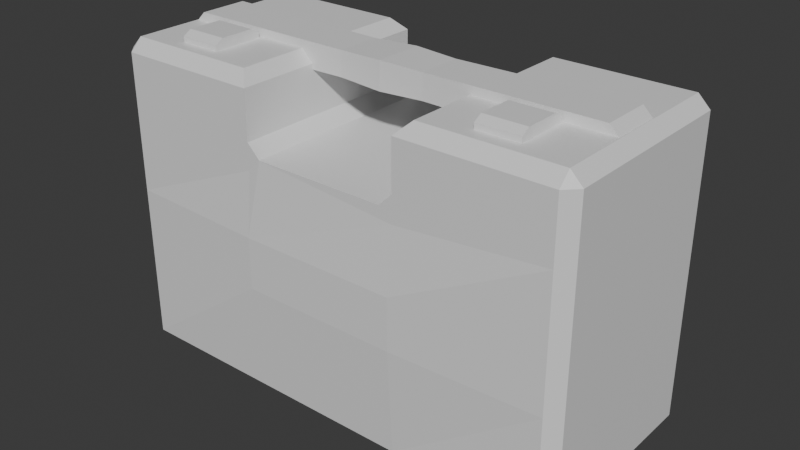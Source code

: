 # Source: apteczkapudlo.blend  (saved by Blender 4.0.36; exported with 4.5.12 LTS)
import bpy
from mathutils import Matrix  # noqa: F401  (used for matrix-valued properties, if any)

bpy.ops.wm.read_factory_settings(use_empty=True)
scene = bpy.context.scene
scene.name = 'Scene'

# ---- collections
col_collection = bpy.data.collections.new('Collection'); scene.collection.children.link(col_collection)

# ---- materials (node trees are filled in below, after node groups)
mat_material = bpy.data.materials.new('Material')
mat_material.alpha_threshold = 0.0
mat_material.use_transparent_shadow = False
mat_material.roughness = 0.5
mat_material.line_color = (0.0, 0.0, 0.0, 1.0)

# ---- node groups
ng_auto_smooth = bpy.data.node_groups.new('Auto Smooth', 'GeometryNodeTree')
_s = ng_auto_smooth.interface.new_socket(name='Geometry', in_out='OUTPUT', socket_type='NodeSocketGeometry')
_s = ng_auto_smooth.interface.new_socket(name='Geometry', in_out='INPUT', socket_type='NodeSocketGeometry')
_s = ng_auto_smooth.interface.new_socket(name='Angle', in_out='INPUT', socket_type='NodeSocketFloat')
_s.subtype = 'ANGLE'
_s.min_value = 0.0
_s.max_value = 3.142
ng_auto_smooth.is_modifier = True
_N = ng_auto_smooth.nodes; _L = ng_auto_smooth.links
n0 = _N.new('NodeGroupOutput'); n0.name = 'Group Output'; n0.location = (480, -100)
n1 = _N.new('NodeGroupInput'); n1.name = 'Group Input'; n1.location = (-420, -300)
n2 = _N.new('NodeGroupInput'); n2.name = 'Group Input.001'; n2.location = (-60, -100)
n3 = _N.new('GeometryNodeSetShadeSmooth'); n3.name = 'Set Shade Smooth'; n3.location = (120, -100)
n3.domain = 'EDGE'
n4 = _N.new('GeometryNodeSetShadeSmooth'); n4.name = 'Set Shade Smooth.001'; n4.location = (300, -100)
n5 = _N.new('GeometryNodeInputMeshEdgeAngle'); n5.name = 'Edge Angle'; n5.location = (-420, -220)
n6 = _N.new('GeometryNodeInputEdgeSmooth'); n6.name = 'Is Edge Smooth'; n6.location = (-60, -160)
n7 = _N.new('GeometryNodeInputShadeSmooth'); n7.name = 'Is Face Smooth'; n7.location = (-240, -340)
n8 = _N.new('FunctionNodeBooleanMath'); n8.name = 'Boolean Math'; n8.location = (-60, -220)
n9 = _N.new('FunctionNodeCompare'); n9.name = 'Compare'; n9.location = (-240, -180)
n9.operation = 'LESS_EQUAL'
_L.new(n5.outputs[0], n9.inputs[0])
_L.new(n4.outputs[0], n0.inputs[0])
_L.new(n1.outputs[1], n9.inputs[1])
_L.new(n9.outputs[0], n8.inputs[0])
_L.new(n7.outputs[0], n8.inputs[1])
_L.new(n2.outputs[0], n3.inputs[0])
_L.new(n6.outputs[0], n3.inputs[1])
_L.new(n3.outputs[0], n4.inputs[0])
_L.new(n8.outputs[0], n3.inputs[2])
n0.is_active_output = True

# ---- material node trees
mat_material.use_nodes = True; mat_material.node_tree.nodes.clear()
_N = mat_material.node_tree.nodes; _L = mat_material.node_tree.links
n0 = _N.new('ShaderNodeOutputMaterial'); n0.name = 'Material Output'; n0.location = (300, 300)
n1 = _N.new('ShaderNodeBsdfPrincipled'); n1.name = 'Principled BSDF'; n1.location = (10, 300)
n1.inputs[3].default_value = 1.45
_L.new(n1.outputs[0], n0.inputs[0])
n0.is_active_output = True

# ---- world
world_world = bpy.data.worlds.new('World'); scene.world = world_world
world_world.use_nodes = True; world_world.node_tree.nodes.clear()
_N = world_world.node_tree.nodes; _L = world_world.node_tree.links
n0 = _N.new('ShaderNodeOutputWorld'); n0.name = 'World Output'; n0.location = (300, 300)
n1 = _N.new('ShaderNodeBackground'); n1.name = 'Background'; n1.location = (10, 300)
n1.inputs[0].default_value = (0.05088, 0.05088, 0.05088, 1.0)
_L.new(n1.outputs[0], n0.inputs[0])
n0.is_active_output = True
world_world.color = (0.05088, 0.05088, 0.05088)
world_world.use_sun_shadow = False
world_world.sun_shadow_jitter_overblur = 0.0

# ---- meshes
me_cube = bpy.data.meshes.new('Cube')
me_cube.from_pydata([(-2.976, 2.101, -1.0), (-2.976, -2.101, -1.0), (-2.114, -5.618, -5.48), (-2.114, -1.971, -5.48), (-2.114, 5.618, -5.48), (2.114, 5.618, -5.48), (2.948, -2.101, -1.0), (2.948, 2.101, -1.0), (2.494, 6.302, 1.0), (2.809, 5.987, 1.0), (2.809, 5.987, -1.0), (2.494, 6.302, -1.0), (2.809, -5.987, 1.0), (2.494, -6.302, 1.0), (2.494, -6.302, -1.0), (2.809, -5.987, -1.0), (-2.809, 5.987, 1.0), (-2.494, 6.302, 1.0), (-2.494, 6.302, -1.0), (-2.809, 5.987, -1.0), (-2.494, -6.302, 1.0), (-2.809, -5.987, 1.0), (-2.809, -5.987, -1.0), (-2.494, -6.302, -1.0), (-2.809, -2.101, -5.165), (-2.494, -2.101, -5.48), (-2.809, -5.987, -5.165), (-2.494, -5.987, -5.48), (-2.494, -6.302, -5.165), (2.494, 6.302, -5.165), (2.809, 5.987, -5.165), (2.494, 5.987, -5.48), (-2.494, 6.302, -5.165), (-2.494, 5.987, -5.48), (-2.809, 5.987, -5.165), (2.494, -6.302, -5.165), (2.494, -5.987, -5.48), (2.809, -5.987, -5.165), (2.809, 2.101, -5.165), (2.494, 2.101, -5.48), (-2.494, 2.101, -5.48), (-2.809, 2.101, -5.165), (2.494, -2.101, -5.48), (2.809, -2.101, -5.165), (2.494, -6.302, 2.621), (2.809, -5.987, 2.621), (2.494, -5.987, 2.936), (-2.494, -6.302, 2.621), (-2.494, -5.987, 2.936), (-2.809, -5.987, 2.621), (2.809, -2.101, 2.621), (2.494, -2.416, 2.936), (-2.809, 2.101, 2.621), (-2.494, 2.416, 2.936), (-2.809, 5.987, 2.621), (-2.494, 5.987, 2.936), (-2.494, 6.302, 2.621), (2.494, 6.302, 2.621), (2.494, 5.987, 2.936), (2.809, 5.987, 2.621), (2.494, 2.416, 2.936), (2.809, 2.101, 2.621), (-2.494, -2.416, 2.936), (-2.809, -2.101, 2.621), (2.809, 2.101, 1.344), (2.809, 1.756, 1.0), (2.809, 2.101, 0.6558), (2.809, 2.445, 1.0), (2.809, -1.756, 1.0), (2.809, -2.101, 1.344), (2.809, -2.445, 1.0), (2.809, -2.101, 0.6558), (-2.809, -2.101, 1.344), (-2.809, -1.756, 1.0), (-2.809, -2.101, 0.6558), (-2.809, -2.445, 1.0), (-2.809, 1.756, 1.0), (-2.809, 2.101, 1.344), (-2.809, 2.445, 1.0), (-2.809, 2.101, 0.6558), (2.114, -5.618, -5.48), (2.114, 1.971, -5.48), (-2.114, 1.971, -5.48), (2.114, -1.971, -5.48), (1.589, -4.882, -5.126), (1.589, -1.713, -5.126), (-1.589, 1.713, -5.126), (-1.589, -1.713, -5.126), (-1.589, -4.882, -5.126), (1.589, 1.713, -5.126), (1.589, 4.882, -5.126), (-1.589, 4.882, -5.126), (-2.494, 6.302, -2.36), (-2.809, 5.987, -2.36), (2.809, 5.987, -2.36), (2.494, 6.302, -2.36), (-2.809, -5.987, -2.36), (-2.494, -6.302, -2.36), (2.809, -5.987, -2.36), (2.494, -6.302, -2.36), (2.948, 2.101, -2.36), (2.948, -2.101, -2.36), (-2.976, 2.101, -2.36), (-2.976, -2.101, -2.36), (-0.7105, -5.973, 2.448), (-0.7723, 4.838, 2.842), (-0.7105, 5.979, 2.448), (-2.119, -3.598, 2.842), (0.5927, -5.973, 2.448), (-0.7723, 3.728, 2.842), (0.5927, 5.979, 2.448), (-2.119, -4.708, 2.842), (-0.7105, 0.003148, 2.448), (-0.7105, 0.003149, 3.173), (0.5927, 0.003149, 2.448), (0.5927, 0.003148, 3.173), (-0.6418, -1.15, 2.486), (0.5241, -1.15, 3.135), (-0.6418, -1.15, 3.135), (0.5241, -1.15, 2.486), (-0.6418, 1.199, 3.135), (0.5241, 1.199, 2.486), (-0.6418, 1.199, 2.486), (0.5241, 1.199, 3.135), (-0.7105, -5.973, 2.922), (-0.707, -5.722, 3.171), (-0.707, 5.728, 3.171), (-0.7105, 5.979, 2.922), (0.5893, -5.722, 3.171), (0.5927, -5.973, 2.922), (0.5927, 5.979, 2.922), (0.5892, 5.728, 3.171), (-0.7723, -4.708, 2.842), (-2.119, 3.728, 2.842), (-0.7723, -3.598, 2.842), (-2.119, 4.838, 2.842), (-2.119, -3.598, 3.083), (-1.899, -3.598, 3.207), (-1.899, -4.708, 3.207), (-2.119, -4.708, 3.083), (-0.7723, -4.708, 3.083), (-0.9931, -4.708, 3.207), (-0.9931, -3.598, 3.207), (-0.7723, -3.598, 3.083), (-2.119, 4.838, 3.083), (-1.899, 4.838, 3.207), (-1.899, 3.728, 3.207), (-2.119, 3.728, 3.083), (-0.7723, 3.728, 3.083), (-0.9931, 3.728, 3.207), (-0.9931, 4.838, 3.207), (-0.7723, 4.838, 3.083)], [], [(99, 97, 28, 35), (69, 72, 63, 50), (3, 82, 86, 87), (94, 100, 38, 30), (14, 13, 20, 23), (8, 17, 56, 57), (77, 64, 61, 52), (10, 9, 67, 66, 7), (103, 102, 41, 24), (72, 75, 21, 49, 63), (0, 79, 78, 16, 19), (22, 21, 75, 74, 1), (92, 95, 29, 32), (64, 67, 9, 59, 61), (51, 62, 48, 46), (101, 98, 37, 43), (100, 101, 43, 38), (25, 40, 82, 3), (12, 70, 69, 50, 45), (16, 78, 77, 52, 54), (1, 74, 73, 76, 79, 0), (7, 66, 65, 68, 71, 6), (102, 93, 34, 41), (20, 13, 44, 47), (58, 55, 53, 60), (96, 103, 24, 26), (18, 17, 8, 11), (26, 27, 28), (29, 30, 31), (32, 33, 34), (35, 36, 37), (44, 45, 46), (47, 48, 49), (54, 55, 56), (57, 58, 59), (9, 10, 11, 8), (23, 20, 21, 22), (13, 14, 15, 12), (17, 18, 19, 16), (31, 33, 32, 29), (25, 27, 26, 24), (27, 36, 35, 28), (39, 31, 30, 38), (33, 40, 41, 34), (40, 25, 24, 41), (36, 42, 43, 37), (42, 39, 38, 43), (92, 32, 34, 93), (94, 30, 29, 95), (96, 26, 28, 97), (98, 15, 14, 99), (46, 48, 47, 44), (51, 46, 45, 50), (53, 55, 54, 52), (55, 58, 57, 56), (58, 60, 61, 59), (48, 62, 63, 49), (52, 61, 60, 53), (62, 51, 50, 63), (16, 54, 56, 17), (59, 9, 8, 57), (12, 45, 44, 13), (49, 21, 20, 47), (6, 71, 70, 12, 15), (64, 65, 66, 67), (68, 69, 70, 71), (72, 73, 74, 75), (76, 77, 78, 79), (76, 65, 64, 77), (72, 69, 68, 73), (65, 76, 73, 68), (33, 31, 5, 4), (39, 42, 83, 81), (36, 27, 2, 80), (27, 25, 3, 2), (40, 33, 4, 82), (31, 39, 81, 5), (42, 36, 80, 83), (87, 86, 91, 90, 89, 85, 84, 88), (81, 83, 85, 89), (82, 4, 91, 86), (83, 80, 84, 85), (2, 3, 87, 88), (80, 2, 88, 84), (5, 81, 89, 90), (4, 5, 90, 91), (37, 98, 99, 35), (22, 96, 97, 23), (10, 94, 95, 11), (18, 92, 93, 19), (22, 1, 103, 96), (0, 19, 93, 102), (7, 6, 101, 100), (6, 15, 98, 101), (18, 11, 95, 92), (1, 0, 102, 103), (10, 7, 100, 94), (14, 23, 97, 99), (106, 127, 130, 110), (119, 117, 128, 129, 108), (110, 130, 131, 123, 121), (117, 118, 125, 128), (116, 119, 108, 104), (131, 126, 120, 123), (123, 120, 113, 115), (122, 121, 114, 112), (121, 123, 115, 114), (116, 118, 113, 112), (108, 129, 124, 104), (115, 113, 118, 117), (112, 114, 119, 116), (114, 115, 117, 119), (132, 140, 141, 138, 139, 111), (106, 110, 121, 122), (122, 120, 126, 127, 106), (112, 113, 120, 122), (126, 131, 130, 127), (128, 125, 124, 129), (104, 124, 125, 118, 116), (111, 139, 136, 107), (109, 148, 149, 146, 147, 133), (134, 143, 140, 132), (107, 134, 132, 111), (107, 136, 137, 142, 143, 134), (138, 137, 136, 139), (142, 141, 140, 143), (142, 137, 138, 141), (133, 147, 144, 135), (105, 151, 148, 109), (135, 105, 109, 133), (135, 144, 145, 150, 151, 105), (146, 145, 144, 147), (150, 149, 148, 151), (150, 145, 146, 149)])
_uv = me_cube.uv_layers.new(name='UVMap')
_uv.uv.foreach_set('vector', [0.2323, 0.6854, 0.4212, 0.6854, 0.4212, 0.7915, 0.2323, 0.7915, 0.7874, 0.4849, 0.7874, 0.6976, 0.7391, 0.6976, 0.7391, 0.4849, 0.8325, 0.1705, 0.8325, 0.3197, 0.8126, 0.31, 0.8126, 0.1803, 0.4325, 0.01847, 0.4325, 0.1656, 0.3263, 0.1656, 0.3263, 0.01847, 0.2323, 0.6339, 0.2323, 0.5581, 0.4212, 0.5581, 0.4212, 0.6339, 0.2073, 0.5701, 0.01847, 0.5701, 0.01847, 0.5087, 0.2073, 0.5087, 0.7755, 0.7107, 0.7755, 0.9234, 0.7272, 0.9234, 0.7272, 0.7107, 0.484, 0.01847, 0.5597, 0.01847, 0.5597, 0.1526, 0.5467, 0.1656, 0.484, 0.1656, 0.2071, 0.3246, 0.2071, 0.1656, 0.3132, 0.1656, 0.3132, 0.3246, 0.06683, 0.3246, 0.07986, 0.3377, 0.07986, 0.4718, 0.0185, 0.4718, 0.0185, 0.3246, 0.1556, 0.1656, 0.0929, 0.1656, 0.07986, 0.1526, 0.07986, 0.01847, 0.1556, 0.01847, 0.1556, 0.4718, 0.07986, 0.4718, 0.07986, 0.3377, 0.0929, 0.3246, 0.1556, 0.3246, 0.01847, 0.6973, 0.2073, 0.6973, 0.2073, 0.8034, 0.01847, 0.8034, 0.5727, 0.1656, 0.5597, 0.1526, 0.5597, 0.01847, 0.6211, 0.01847, 0.6211, 0.1656, 0.3795, 0.8046, 0.3795, 0.9935, 0.2443, 0.9935, 0.2443, 0.8046, 0.4325, 0.3246, 0.4325, 0.4718, 0.3263, 0.4718, 0.3263, 0.3246, 0.4325, 0.1656, 0.4325, 0.3246, 0.3263, 0.3246, 0.3263, 0.1656, 0.8469, 0.1656, 0.8469, 0.3246, 0.8325, 0.3197, 0.8325, 0.1705, 0.5597, 0.4718, 0.5597, 0.3377, 0.5727, 0.3246, 0.6211, 0.3246, 0.6211, 0.4718, 0.07986, 0.01847, 0.07986, 0.1526, 0.06683, 0.1656, 0.0185, 0.1656, 0.0185, 0.01847, 0.1556, 0.3246, 0.0929, 0.3246, 0.07986, 0.3116, 0.07986, 0.1786, 0.0929, 0.1656, 0.1556, 0.1656, 0.484, 0.1656, 0.5467, 0.1656, 0.5597, 0.1786, 0.5597, 0.3116, 0.5467, 0.3246, 0.484, 0.3246, 0.2071, 0.1656, 0.2071, 0.01847, 0.3132, 0.01847, 0.3132, 0.1656, 0.4212, 0.5581, 0.2323, 0.5581, 0.2323, 0.4968, 0.4212, 0.4968, 0.5814, 0.5087, 0.5814, 0.6976, 0.4462, 0.6976, 0.4462, 0.5087, 0.2071, 0.4718, 0.2071, 0.3246, 0.3132, 0.3246, 0.3132, 0.4718, 0.01847, 0.6458, 0.01847, 0.5701, 0.2073, 0.5701, 0.2073, 0.6458, 0.8588, 0.01847, 0.8469, 0.01847, 0.8469, 0.006546, 0.2073, 0.8034, 0.2192, 0.8034, 0.2073, 0.8154, 0.01847, 0.8034, 0.01847, 0.8154, 0.006546, 0.8034, 0.658, 0.006546, 0.658, 0.01847, 0.6461, 0.01847, 0.6211, 0.4837, 0.6211, 0.4718, 0.633, 0.4718, 0.01847, 0.4837, 0.006546, 0.4718, 0.0185, 0.4718, 0.0185, 0.01847, 0.006546, 0.01847, 0.01847, 0.006546, 0.6211, 0.006546, 0.633, 0.01847, 0.6211, 0.01847, 0.2192, 0.5701, 0.2192, 0.6458, 0.2073, 0.6458, 0.2073, 0.5701, 0.1555, 0.4837, 0.07983, 0.4837, 0.07986, 0.4718, 0.1556, 0.4718, 0.5597, 0.4837, 0.484, 0.4837, 0.484, 0.4718, 0.5597, 0.4718, 0.01847, 0.5701, 0.01847, 0.6458, 0.006546, 0.6458, 0.006546, 0.5701, 0.2073, 0.8154, 0.01847, 0.8154, 0.01847, 0.8034, 0.2073, 0.8034, 0.8469, 0.1656, 0.8469, 0.01847, 0.8588, 0.01847, 0.8588, 0.1656, 0.8469, 0.01847, 0.658, 0.01847, 0.658, 0.006546, 0.8469, 0.006546, 0.658, 0.3246, 0.658, 0.4718, 0.6461, 0.4718, 0.6461, 0.3246, 0.8469, 0.4718, 0.8469, 0.3246, 0.8588, 0.3246, 0.8588, 0.4718, 0.8469, 0.3246, 0.8469, 0.1656, 0.8588, 0.1656, 0.8588, 0.3246, 0.658, 0.01847, 0.658, 0.1656, 0.6461, 0.1656, 0.6461, 0.01847, 0.658, 0.1656, 0.658, 0.3246, 0.6461, 0.3246, 0.6461, 0.1656, 0.01847, 0.6973, 0.01847, 0.8034, 0.006546, 0.8034, 0.006546, 0.6973, 0.2192, 0.6973, 0.2192, 0.8034, 0.2073, 0.8034, 0.2073, 0.6973, 0.2071, 0.4718, 0.3132, 0.4718, 0.3132, 0.4837, 0.207, 0.4837, 0.4325, 0.4718, 0.484, 0.4718, 0.484, 0.4837, 0.4325, 0.4837, 0.2443, 0.8046, 0.2443, 0.9935, 0.2323, 0.9935, 0.2323, 0.8046, 0.633, 0.3366, 0.633, 0.4718, 0.6211, 0.4718, 0.6211, 0.3246, 0.006546, 0.1537, 0.006546, 0.01847, 0.0185, 0.01847, 0.0185, 0.1656, 0.01847, 0.4968, 0.2073, 0.4968, 0.2073, 0.5087, 0.01847, 0.5087, 0.633, 0.01847, 0.633, 0.1537, 0.6211, 0.1656, 0.6211, 0.01847, 0.006546, 0.4718, 0.006546, 0.3366, 0.0185, 0.3246, 0.0185, 0.4718, 0.4343, 0.7095, 0.4343, 0.4968, 0.4462, 0.5087, 0.4462, 0.6976, 0.7272, 0.6856, 0.7272, 0.4968, 0.7391, 0.4849, 0.7391, 0.6976, 0.006546, 0.5701, 0.006546, 0.5087, 0.01847, 0.5087, 0.01847, 0.5701, 0.2192, 0.5087, 0.2192, 0.5701, 0.2073, 0.5701, 0.2073, 0.5087, 0.5597, 0.4718, 0.6211, 0.4718, 0.6211, 0.4837, 0.5597, 0.4837, 0.0185, 0.4718, 0.07986, 0.4718, 0.07983, 0.4837, 0.01847, 0.4837, 0.484, 0.3246, 0.5467, 0.3246, 0.5597, 0.3377, 0.5597, 0.4718, 0.484, 0.4718, 0.5727, 0.1656, 0.5597, 0.1786, 0.5467, 0.1656, 0.5597, 0.1526, 0.5597, 0.3116, 0.5727, 0.3246, 0.5597, 0.3377, 0.5467, 0.3246, 0.06683, 0.3246, 0.07986, 0.3116, 0.0929, 0.3246, 0.07986, 0.3377, 0.07986, 0.1786, 0.06683, 0.1656, 0.07986, 0.1526, 0.0929, 0.1656, 0.5673, 0.9353, 0.5673, 0.7226, 0.5803, 0.7226, 0.5803, 0.9353, 0.7874, 0.6976, 0.7874, 0.4849, 0.8004, 0.4849, 0.8004, 0.6976, 0.5673, 0.7226, 0.5673, 0.9353, 0.4343, 0.9353, 0.4343, 0.7226, 0.8469, 0.4718, 0.658, 0.4718, 0.6724, 0.4578, 0.8325, 0.4578, 0.658, 0.3246, 0.658, 0.1656, 0.6724, 0.1705, 0.6724, 0.3197, 0.658, 0.01847, 0.8469, 0.01847, 0.8325, 0.03246, 0.6724, 0.03246, 0.8469, 0.01847, 0.8469, 0.1656, 0.8325, 0.1705, 0.8325, 0.03246, 0.8469, 0.3246, 0.8469, 0.4718, 0.8325, 0.4578, 0.8325, 0.3197, 0.658, 0.4718, 0.658, 0.3246, 0.6724, 0.3197, 0.6724, 0.4578, 0.658, 0.1656, 0.658, 0.01847, 0.6724, 0.03246, 0.6724, 0.1705, 0.8126, 0.1803, 0.8126, 0.31, 0.8126, 0.4299, 0.6923, 0.4299, 0.6923, 0.31, 0.6923, 0.1803, 0.6923, 0.0603, 0.8126, 0.0603, 0.6724, 0.3197, 0.6724, 0.1705, 0.6923, 0.1803, 0.6923, 0.31, 0.8325, 0.3197, 0.8325, 0.4578, 0.8126, 0.4299, 0.8126, 0.31, 0.6724, 0.1705, 0.6724, 0.03246, 0.6923, 0.0603, 0.6923, 0.1803, 0.8325, 0.03246, 0.8325, 0.1705, 0.8126, 0.1803, 0.8126, 0.0603, 0.6724, 0.03246, 0.8325, 0.03246, 0.8126, 0.0603, 0.6923, 0.0603, 0.6724, 0.4578, 0.6724, 0.3197, 0.6923, 0.31, 0.6923, 0.4299, 0.8325, 0.4578, 0.6724, 0.4578, 0.6923, 0.4299, 0.8126, 0.4299, 0.3263, 0.4718, 0.4325, 0.4718, 0.4325, 0.4837, 0.3264, 0.4837, 0.1556, 0.4718, 0.2071, 0.4718, 0.207, 0.4837, 0.1555, 0.4837, 0.2192, 0.6458, 0.2192, 0.6973, 0.2073, 0.6973, 0.2073, 0.6458, 0.01847, 0.6458, 0.01847, 0.6973, 0.006546, 0.6973, 0.006546, 0.6458, 0.1556, 0.4718, 0.1556, 0.3246, 0.2071, 0.3246, 0.2071, 0.4718, 0.1556, 0.1656, 0.1556, 0.01847, 0.2071, 0.01847, 0.2071, 0.1656, 0.484, 0.1656, 0.484, 0.3246, 0.4325, 0.3246, 0.4325, 0.1656, 0.484, 0.3246, 0.484, 0.4718, 0.4325, 0.4718, 0.4325, 0.3246, 0.01847, 0.6458, 0.2073, 0.6458, 0.2073, 0.6973, 0.01847, 0.6973, 0.1556, 0.3246, 0.1556, 0.1656, 0.2071, 0.1656, 0.2071, 0.3246, 0.484, 0.01847, 0.484, 0.1656, 0.4325, 0.1656, 0.4325, 0.01847, 0.2323, 0.6339, 0.4212, 0.6339, 0.4212, 0.6854, 0.2323, 0.6854, 0.6124, 0.8025, 0.5945, 0.8025, 0.5945, 0.7531, 0.6124, 0.7531, 0.6476, 0.7547, 0.6721, 0.7547, 0.6735, 0.9278, 0.664, 0.9373, 0.6461, 0.9373, 0.6461, 0.4849, 0.664, 0.4849, 0.6735, 0.4944, 0.6721, 0.6658, 0.6476, 0.6658, 0.9186, 0.1891, 0.8745, 0.1891, 0.872, 0.01604, 0.9211, 0.01604, 0.9186, 0.6546, 0.8745, 0.6546, 0.8719, 0.4721, 0.9212, 0.4721, 0.9211, 0.4495, 0.872, 0.4495, 0.8745, 0.278, 0.9186, 0.278, 0.9186, 0.278, 0.8745, 0.278, 0.8719, 0.2328, 0.9212, 0.2328, 0.9186, 0.7436, 0.8745, 0.7436, 0.8719, 0.6983, 0.9212, 0.6983, 0.6476, 0.6658, 0.6721, 0.6658, 0.6735, 0.7111, 0.6461, 0.7111, 0.7126, 0.7547, 0.6881, 0.7547, 0.6866, 0.7111, 0.7141, 0.7111, 0.8315, 0.6624, 0.8135, 0.6624, 0.8135, 0.613, 0.8315, 0.613, 0.9212, 0.2328, 0.8719, 0.2328, 0.8745, 0.1891, 0.9186, 0.1891, 0.9212, 0.6983, 0.8719, 0.6983, 0.8745, 0.6546, 0.9186, 0.6546, 0.6461, 0.7111, 0.6735, 0.7111, 0.6721, 0.7547, 0.6476, 0.7547, 0.6083, 0.6759, 0.5992, 0.6759, 0.5945, 0.6676, 0.5945, 0.6333, 0.5992, 0.625, 0.6083, 0.625, 0.9212, 0.9245, 0.8719, 0.9245, 0.8745, 0.7436, 0.9186, 0.7436, 0.7126, 0.6658, 0.6881, 0.6658, 0.6867, 0.4944, 0.6961, 0.4849, 0.7141, 0.4849, 0.7141, 0.7111, 0.6866, 0.7111, 0.6881, 0.6658, 0.7126, 0.6658, 0.872, 0.4495, 0.9211, 0.4495, 0.9212, 0.459, 0.8719, 0.459, 0.9211, 0.01604, 0.872, 0.01604, 0.8719, 0.006546, 0.9212, 0.006546, 0.7141, 0.9373, 0.6961, 0.9373, 0.6867, 0.9278, 0.6881, 0.7547, 0.7126, 0.7547, 0.6306, 0.7042, 0.6214, 0.7042, 0.6214, 0.6622, 0.6306, 0.6622, 0.6083, 0.74, 0.5992, 0.74, 0.5945, 0.7317, 0.5945, 0.6974, 0.5992, 0.689, 0.6083, 0.689, 0.6214, 0.607, 0.6306, 0.607, 0.6306, 0.6491, 0.6214, 0.6491, 0.8556, 0.5489, 0.8556, 0.5999, 0.8135, 0.5999, 0.8135, 0.5489, 0.6083, 0.5478, 0.5992, 0.5478, 0.5945, 0.5394, 0.5945, 0.5051, 0.5992, 0.4968, 0.6083, 0.4968, 0.7886, 0.8174, 0.8306, 0.8174, 0.8306, 0.8257, 0.7886, 0.8257, 0.8306, 0.7831, 0.7886, 0.7831, 0.7886, 0.7747, 0.8306, 0.7747, 0.8306, 0.7831, 0.8306, 0.8174, 0.7886, 0.8174, 0.7886, 0.7831, 0.6306, 0.5388, 0.6214, 0.5388, 0.6214, 0.4968, 0.6306, 0.4968, 0.6214, 0.5519, 0.6306, 0.5519, 0.6306, 0.5939, 0.6214, 0.5939, 0.8306, 0.7107, 0.8306, 0.7616, 0.7886, 0.7616, 0.7886, 0.7107, 0.6083, 0.6119, 0.5992, 0.6119, 0.5945, 0.6035, 0.5945, 0.5692, 0.5992, 0.5609, 0.6083, 0.5609, 0.8135, 0.5275, 0.8556, 0.5275, 0.8556, 0.5358, 0.8135, 0.5358, 0.8556, 0.4932, 0.8135, 0.4932, 0.8135, 0.4849, 0.8556, 0.4849, 0.8556, 0.4932, 0.8556, 0.5275, 0.8135, 0.5275, 0.8135, 0.4932])
me_cube.materials.append(mat_material)
me_cube.use_mirror_vertex_groups = False
me_cube.update()

# ---- objects
ob_cube = bpy.data.objects.new('Cube', me_cube)

# ---- transforms, parenting, visibility, modifiers, constraints
ob_cube.location = (0.0, 0.0, 0.0)
ob_cube.rotation_euler = (0.0, -0.0, 1.571)
ob_cube.lock_rotations_4d = False
ob_cube.empty_display_type = 'ARROWS'
ob_cube.lineart.crease_threshold = 0.0
_m = ob_cube.modifiers.new('Auto Smooth', 'NODES')
_m.node_group = ng_auto_smooth
_gi = [s.identifier for s in ng_auto_smooth.interface.items_tree if s.item_type == 'SOCKET' and s.in_out == 'INPUT']
_m[_gi[1]] = 0.5236  # Angle

# ---- collection membership
col_collection.objects.link(ob_cube)

# ---- scene / render settings (as saved in the file)
scene.frame_start = 1; scene.frame_end = 250; scene.frame_set(29)
scene.render.engine = 'BLENDER_EEVEE_NEXT'
scene.cycles.sampling_pattern = 'TABULATED_SOBOL'
bpy.context.view_layer.update()

# ---- added for rendering (the .blend has no active camera and no usable light): camera, sun
cam_auto = bpy.data.cameras.new('AutoCamera')
cam_auto.lens = 50.0
cam_auto.sensor_width = 36.0
cam_auto.clip_end = 1000.0
ob_auto_camera = bpy.data.objects.new('AutoCamera', cam_auto)
scene.collection.objects.link(ob_auto_camera)
ob_auto_camera.location = (15.1867, -18.2379, 11.0129)
ob_auto_camera.rotation_euler = (1.09748, -7.21219e-08, 0.694738)
scene.camera = ob_auto_camera
light_auto_sun = bpy.data.lights.new('AutoSun', 'SUN')
light_auto_sun.energy = 3.0
light_auto_sun.angle = 0.0523599
ob_auto_sun = bpy.data.objects.new('AutoSun', light_auto_sun)
scene.collection.objects.link(ob_auto_sun)
ob_auto_sun.rotation_euler = (0.872665, 0.174533, 0.523599)
bpy.context.view_layer.update()
